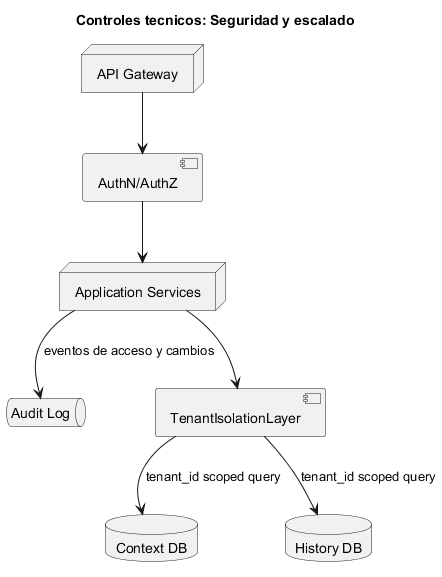

The diagram above was rendered by PlantUML. Its source (embedded in the PNG):
@startuml
title Controles tecnicos: Seguridad y escalado

node "API Gateway" as GW
node "Application Services" as APP
database "Context DB" as CDB
database "History DB" as HDB
queue "Audit Log" as AUD

component "AuthN/AuthZ" as AUTH
component "TenantIsolationLayer" as TIL

GW --> AUTH
AUTH --> APP
APP --> TIL
TIL --> CDB : tenant_id scoped query
TIL --> HDB : tenant_id scoped query
APP --> AUD : eventos de acceso y cambios

@enduml